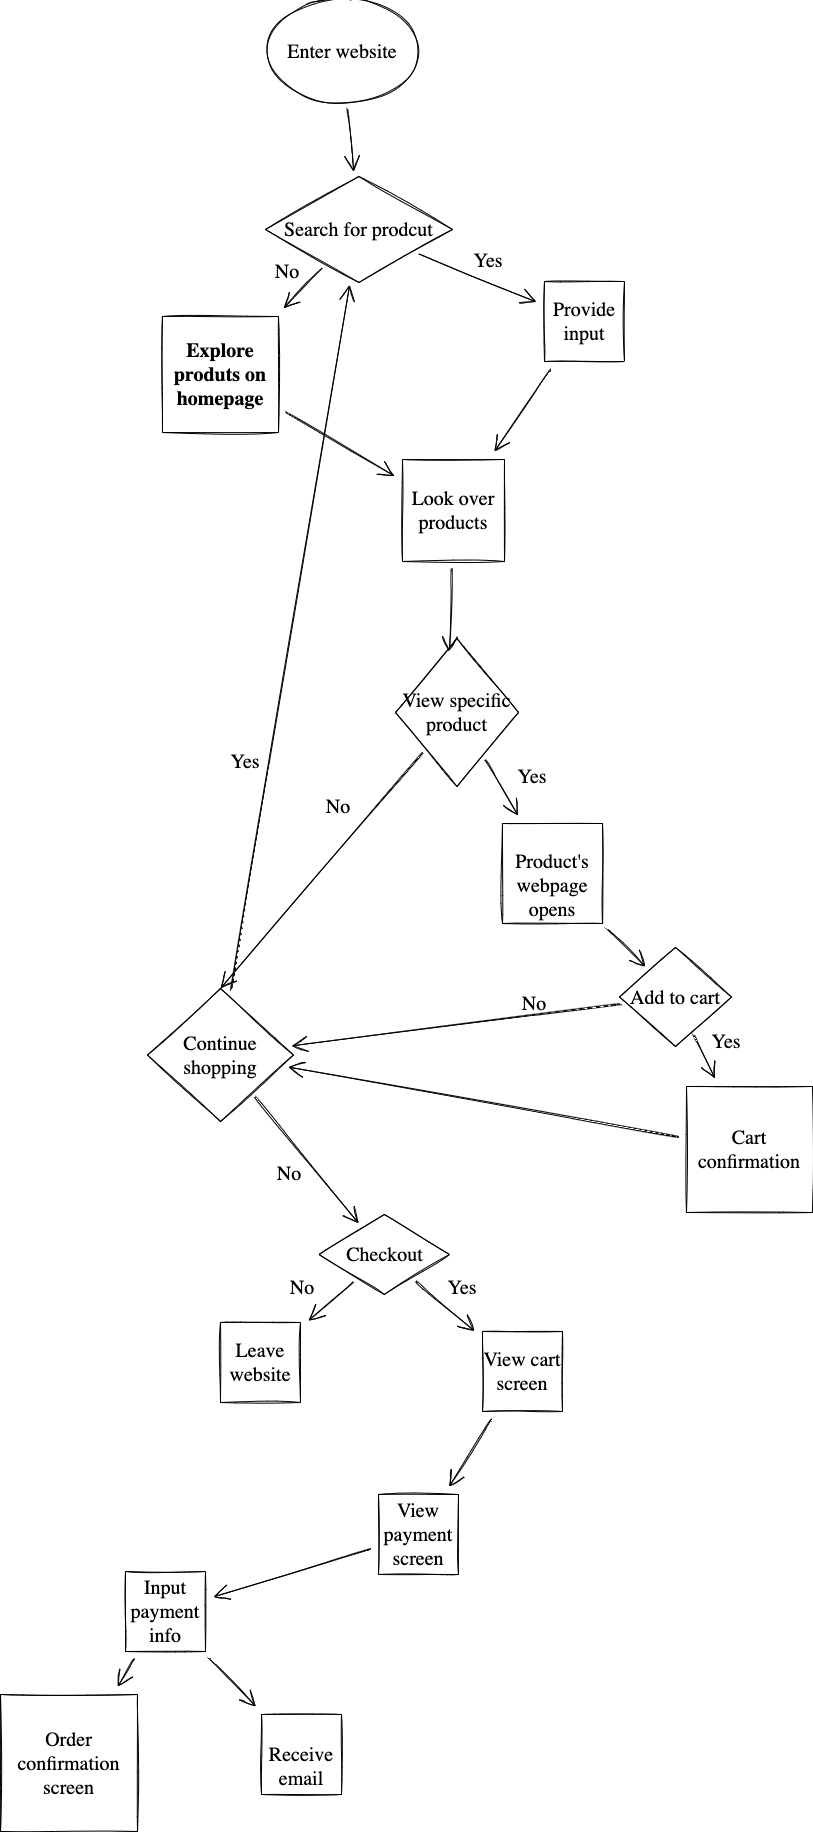

The diagram above was exported from draw.io. Its source (the exported page's mxGraphModel, read from the mxfile embedded in the PNG):
<mxGraphModel dx="1292" dy="523" grid="0" gridSize="10" guides="1" tooltips="1" connect="1" arrows="1" fold="1" page="0" pageScale="1" pageWidth="850" pageHeight="1100" math="0" shadow="0">
  <root>
    <mxCell id="0" />
    <mxCell id="1" parent="0" />
    <mxCell id="4" style="edgeStyle=none;curved=1;rounded=0;sketch=1;hachureGap=4;orthogonalLoop=1;jettySize=auto;html=1;fontFamily=Architects Daughter;fontSource=https%3A%2F%2Ffonts.googleapis.com%2Fcss%3Ffamily%3DArchitects%2BDaughter;fontSize=16;endArrow=open;startSize=14;endSize=14;sourcePerimeterSpacing=8;targetPerimeterSpacing=8;" edge="1" parent="1" source="2" target="3">
      <mxGeometry relative="1" as="geometry" />
    </mxCell>
    <mxCell id="2" value="Enter website" style="ellipse;whiteSpace=wrap;html=1;sketch=1;hachureGap=4;fontFamily=Architects Daughter;fontSource=https%3A%2F%2Ffonts.googleapis.com%2Fcss%3Ffamily%3DArchitects%2BDaughter;fontSize=20;" vertex="1" parent="1">
      <mxGeometry x="120" y="186" width="160" height="101" as="geometry" />
    </mxCell>
    <mxCell id="6" style="edgeStyle=none;curved=1;rounded=0;sketch=1;hachureGap=4;orthogonalLoop=1;jettySize=auto;html=1;fontFamily=Architects Daughter;fontSource=https%3A%2F%2Ffonts.googleapis.com%2Fcss%3Ffamily%3DArchitects%2BDaughter;fontSize=16;endArrow=open;startSize=14;endSize=14;sourcePerimeterSpacing=8;targetPerimeterSpacing=8;" edge="1" parent="1" source="3" target="5">
      <mxGeometry relative="1" as="geometry" />
    </mxCell>
    <mxCell id="10" style="edgeStyle=none;curved=1;rounded=0;sketch=1;hachureGap=4;orthogonalLoop=1;jettySize=auto;html=1;fontFamily=Architects Daughter;fontSource=https%3A%2F%2Ffonts.googleapis.com%2Fcss%3Ffamily%3DArchitects%2BDaughter;fontSize=16;endArrow=open;startSize=14;endSize=14;sourcePerimeterSpacing=8;targetPerimeterSpacing=8;" edge="1" parent="1" source="3" target="9">
      <mxGeometry relative="1" as="geometry" />
    </mxCell>
    <mxCell id="3" value="Search for prodcut" style="rhombus;whiteSpace=wrap;html=1;sketch=1;hachureGap=4;fontFamily=Architects Daughter;fontSource=https%3A%2F%2Ffonts.googleapis.com%2Fcss%3Ffamily%3DArchitects%2BDaughter;fontSize=20;" vertex="1" parent="1">
      <mxGeometry x="123" y="362" width="187" height="106" as="geometry" />
    </mxCell>
    <mxCell id="14" style="edgeStyle=none;curved=1;rounded=0;sketch=1;hachureGap=4;orthogonalLoop=1;jettySize=auto;html=1;fontFamily=Architects Daughter;fontSource=https%3A%2F%2Ffonts.googleapis.com%2Fcss%3Ffamily%3DArchitects%2BDaughter;fontSize=16;endArrow=open;startSize=14;endSize=14;sourcePerimeterSpacing=8;targetPerimeterSpacing=8;" edge="1" parent="1" source="5" target="12">
      <mxGeometry relative="1" as="geometry" />
    </mxCell>
    <mxCell id="5" value="Provide input" style="whiteSpace=wrap;html=1;aspect=fixed;sketch=1;hachureGap=4;fontFamily=Architects Daughter;fontSource=https%3A%2F%2Ffonts.googleapis.com%2Fcss%3Ffamily%3DArchitects%2BDaughter;fontSize=20;" vertex="1" parent="1">
      <mxGeometry x="402" y="467" width="80" height="80" as="geometry" />
    </mxCell>
    <mxCell id="7" value="Yes" style="text;html=1;strokeColor=none;fillColor=none;align=center;verticalAlign=middle;whiteSpace=wrap;rounded=0;sketch=1;hachureGap=4;fontFamily=Architects Daughter;fontSource=https%3A%2F%2Ffonts.googleapis.com%2Fcss%3Ffamily%3DArchitects%2BDaughter;fontSize=20;" vertex="1" parent="1">
      <mxGeometry x="316" y="431" width="60" height="30" as="geometry" />
    </mxCell>
    <mxCell id="13" style="edgeStyle=none;curved=1;rounded=0;sketch=1;hachureGap=4;orthogonalLoop=1;jettySize=auto;html=1;fontFamily=Architects Daughter;fontSource=https%3A%2F%2Ffonts.googleapis.com%2Fcss%3Ffamily%3DArchitects%2BDaughter;fontSize=16;endArrow=open;startSize=14;endSize=14;sourcePerimeterSpacing=8;targetPerimeterSpacing=8;" edge="1" parent="1" source="9" target="12">
      <mxGeometry relative="1" as="geometry" />
    </mxCell>
    <mxCell id="9" value="&lt;span style=&quot;font-weight: 700&quot;&gt;Explore produts on homepage&lt;/span&gt;" style="whiteSpace=wrap;html=1;aspect=fixed;sketch=1;hachureGap=4;fontFamily=Architects Daughter;fontSource=https%3A%2F%2Ffonts.googleapis.com%2Fcss%3Ffamily%3DArchitects%2BDaughter;fontSize=20;" vertex="1" parent="1">
      <mxGeometry x="20" y="502" width="116" height="116" as="geometry" />
    </mxCell>
    <mxCell id="11" value="No" style="text;html=1;strokeColor=none;fillColor=none;align=center;verticalAlign=middle;whiteSpace=wrap;rounded=0;sketch=1;hachureGap=4;fontFamily=Architects Daughter;fontSource=https%3A%2F%2Ffonts.googleapis.com%2Fcss%3Ffamily%3DArchitects%2BDaughter;fontSize=20;" vertex="1" parent="1">
      <mxGeometry x="115" y="442" width="60" height="30" as="geometry" />
    </mxCell>
    <mxCell id="16" style="edgeStyle=none;curved=1;rounded=0;sketch=1;hachureGap=4;orthogonalLoop=1;jettySize=auto;html=1;entryX=0.439;entryY=0.095;entryDx=0;entryDy=0;entryPerimeter=0;fontFamily=Architects Daughter;fontSource=https%3A%2F%2Ffonts.googleapis.com%2Fcss%3Ffamily%3DArchitects%2BDaughter;fontSize=16;endArrow=open;startSize=14;endSize=14;sourcePerimeterSpacing=8;targetPerimeterSpacing=8;" edge="1" parent="1" source="12" target="15">
      <mxGeometry relative="1" as="geometry" />
    </mxCell>
    <mxCell id="12" value="Look over products" style="whiteSpace=wrap;html=1;aspect=fixed;sketch=1;hachureGap=4;fontFamily=Architects Daughter;fontSource=https%3A%2F%2Ffonts.googleapis.com%2Fcss%3Ffamily%3DArchitects%2BDaughter;fontSize=20;" vertex="1" parent="1">
      <mxGeometry x="260" y="645" width="102" height="102" as="geometry" />
    </mxCell>
    <mxCell id="19" style="edgeStyle=none;curved=1;rounded=0;sketch=1;hachureGap=4;orthogonalLoop=1;jettySize=auto;html=1;fontFamily=Architects Daughter;fontSource=https%3A%2F%2Ffonts.googleapis.com%2Fcss%3Ffamily%3DArchitects%2BDaughter;fontSize=16;endArrow=open;startSize=14;endSize=14;sourcePerimeterSpacing=8;targetPerimeterSpacing=8;entryX=0.5;entryY=0;entryDx=0;entryDy=0;" edge="1" parent="1" source="15" target="20">
      <mxGeometry relative="1" as="geometry">
        <mxPoint x="241.78260869565224" y="988" as="targetPoint" />
      </mxGeometry>
    </mxCell>
    <mxCell id="25" style="edgeStyle=none;curved=1;rounded=0;sketch=1;hachureGap=4;orthogonalLoop=1;jettySize=auto;html=1;fontFamily=Architects Daughter;fontSource=https%3A%2F%2Ffonts.googleapis.com%2Fcss%3Ffamily%3DArchitects%2BDaughter;fontSize=16;endArrow=open;startSize=14;endSize=14;sourcePerimeterSpacing=8;targetPerimeterSpacing=8;" edge="1" parent="1" source="15" target="27">
      <mxGeometry relative="1" as="geometry" />
    </mxCell>
    <mxCell id="15" value="View specific product" style="rhombus;whiteSpace=wrap;html=1;sketch=1;hachureGap=4;fontFamily=Architects Daughter;fontSource=https%3A%2F%2Ffonts.googleapis.com%2Fcss%3Ffamily%3DArchitects%2BDaughter;fontSize=20;" vertex="1" parent="1">
      <mxGeometry x="253" y="824" width="123" height="148" as="geometry" />
    </mxCell>
    <mxCell id="30" style="edgeStyle=none;curved=1;rounded=0;sketch=1;hachureGap=4;orthogonalLoop=1;jettySize=auto;html=1;fontFamily=Architects Daughter;fontSource=https%3A%2F%2Ffonts.googleapis.com%2Fcss%3Ffamily%3DArchitects%2BDaughter;fontSize=16;endArrow=open;startSize=14;endSize=14;sourcePerimeterSpacing=8;targetPerimeterSpacing=8;" edge="1" parent="1" source="17" target="20">
      <mxGeometry relative="1" as="geometry" />
    </mxCell>
    <mxCell id="17" value="Cart confirmation" style="whiteSpace=wrap;html=1;aspect=fixed;sketch=1;hachureGap=4;fontFamily=Architects Daughter;fontSource=https%3A%2F%2Ffonts.googleapis.com%2Fcss%3Ffamily%3DArchitects%2BDaughter;fontSize=20;" vertex="1" parent="1">
      <mxGeometry x="544" y="1272" width="126" height="126" as="geometry" />
    </mxCell>
    <mxCell id="33" style="edgeStyle=none;curved=1;rounded=0;sketch=1;hachureGap=4;orthogonalLoop=1;jettySize=auto;html=1;fontFamily=Architects Daughter;fontSource=https%3A%2F%2Ffonts.googleapis.com%2Fcss%3Ffamily%3DArchitects%2BDaughter;fontSize=16;endArrow=open;startSize=14;endSize=14;sourcePerimeterSpacing=8;targetPerimeterSpacing=8;" edge="1" parent="1" source="20" target="3">
      <mxGeometry relative="1" as="geometry" />
    </mxCell>
    <mxCell id="35" style="edgeStyle=none;curved=1;rounded=0;sketch=1;hachureGap=4;orthogonalLoop=1;jettySize=auto;html=1;fontFamily=Architects Daughter;fontSource=https%3A%2F%2Ffonts.googleapis.com%2Fcss%3Ffamily%3DArchitects%2BDaughter;fontSize=16;endArrow=open;startSize=14;endSize=14;sourcePerimeterSpacing=8;targetPerimeterSpacing=8;" edge="1" parent="1" source="20" target="23">
      <mxGeometry relative="1" as="geometry" />
    </mxCell>
    <mxCell id="20" value="&lt;span&gt;Continue shopping&lt;/span&gt;" style="rhombus;whiteSpace=wrap;html=1;sketch=1;hachureGap=4;fontFamily=Architects Daughter;fontSource=https%3A%2F%2Ffonts.googleapis.com%2Fcss%3Ffamily%3DArchitects%2BDaughter;fontSize=20;" vertex="1" parent="1">
      <mxGeometry x="5" y="1174" width="146" height="133" as="geometry" />
    </mxCell>
    <mxCell id="21" value="No" style="text;html=1;strokeColor=none;fillColor=none;align=center;verticalAlign=middle;whiteSpace=wrap;rounded=0;sketch=1;hachureGap=4;fontFamily=Architects Daughter;fontSource=https%3A%2F%2Ffonts.googleapis.com%2Fcss%3Ffamily%3DArchitects%2BDaughter;fontSize=20;" vertex="1" parent="1">
      <mxGeometry x="166" y="977" width="60" height="30" as="geometry" />
    </mxCell>
    <mxCell id="22" value="Yes" style="text;html=1;strokeColor=none;fillColor=none;align=center;verticalAlign=middle;whiteSpace=wrap;rounded=0;sketch=1;hachureGap=4;fontFamily=Architects Daughter;fontSource=https%3A%2F%2Ffonts.googleapis.com%2Fcss%3Ffamily%3DArchitects%2BDaughter;fontSize=20;" vertex="1" parent="1">
      <mxGeometry x="360" y="947" width="60" height="30" as="geometry" />
    </mxCell>
    <mxCell id="39" style="edgeStyle=none;curved=1;rounded=0;sketch=1;hachureGap=4;orthogonalLoop=1;jettySize=auto;html=1;fontFamily=Architects Daughter;fontSource=https%3A%2F%2Ffonts.googleapis.com%2Fcss%3Ffamily%3DArchitects%2BDaughter;fontSize=16;endArrow=open;startSize=14;endSize=14;sourcePerimeterSpacing=8;targetPerimeterSpacing=8;" edge="1" parent="1" source="23" target="37">
      <mxGeometry relative="1" as="geometry" />
    </mxCell>
    <mxCell id="41" style="edgeStyle=none;curved=1;rounded=0;sketch=1;hachureGap=4;orthogonalLoop=1;jettySize=auto;html=1;fontFamily=Architects Daughter;fontSource=https%3A%2F%2Ffonts.googleapis.com%2Fcss%3Ffamily%3DArchitects%2BDaughter;fontSize=16;endArrow=open;startSize=14;endSize=14;sourcePerimeterSpacing=8;targetPerimeterSpacing=8;" edge="1" parent="1" source="23" target="40">
      <mxGeometry relative="1" as="geometry" />
    </mxCell>
    <mxCell id="23" value="Checkout" style="rhombus;whiteSpace=wrap;html=1;sketch=1;hachureGap=4;fontFamily=Architects Daughter;fontSource=https%3A%2F%2Ffonts.googleapis.com%2Fcss%3Ffamily%3DArchitects%2BDaughter;fontSize=20;" vertex="1" parent="1">
      <mxGeometry x="176.5" y="1400" width="130.5" height="80" as="geometry" />
    </mxCell>
    <mxCell id="26" style="edgeStyle=none;curved=1;rounded=0;sketch=1;hachureGap=4;orthogonalLoop=1;jettySize=auto;html=1;fontFamily=Architects Daughter;fontSource=https%3A%2F%2Ffonts.googleapis.com%2Fcss%3Ffamily%3DArchitects%2BDaughter;fontSize=16;endArrow=open;startSize=14;endSize=14;sourcePerimeterSpacing=8;targetPerimeterSpacing=8;" edge="1" parent="1" source="24" target="17">
      <mxGeometry relative="1" as="geometry" />
    </mxCell>
    <mxCell id="29" style="edgeStyle=none;curved=1;rounded=0;sketch=1;hachureGap=4;orthogonalLoop=1;jettySize=auto;html=1;fontFamily=Architects Daughter;fontSource=https%3A%2F%2Ffonts.googleapis.com%2Fcss%3Ffamily%3DArchitects%2BDaughter;fontSize=16;endArrow=open;startSize=14;endSize=14;sourcePerimeterSpacing=8;targetPerimeterSpacing=8;" edge="1" parent="1" source="24" target="20">
      <mxGeometry relative="1" as="geometry" />
    </mxCell>
    <mxCell id="24" value="Add to cart" style="rhombus;whiteSpace=wrap;html=1;sketch=1;hachureGap=4;fontFamily=Architects Daughter;fontSource=https%3A%2F%2Ffonts.googleapis.com%2Fcss%3Ffamily%3DArchitects%2BDaughter;fontSize=20;" vertex="1" parent="1">
      <mxGeometry x="477" y="1133" width="112" height="99" as="geometry" />
    </mxCell>
    <mxCell id="28" style="edgeStyle=none;curved=1;rounded=0;sketch=1;hachureGap=4;orthogonalLoop=1;jettySize=auto;html=1;fontFamily=Architects Daughter;fontSource=https%3A%2F%2Ffonts.googleapis.com%2Fcss%3Ffamily%3DArchitects%2BDaughter;fontSize=16;endArrow=open;startSize=14;endSize=14;sourcePerimeterSpacing=8;targetPerimeterSpacing=8;" edge="1" parent="1" source="27" target="24">
      <mxGeometry relative="1" as="geometry" />
    </mxCell>
    <mxCell id="27" value="&lt;br&gt;Product's webpage opens" style="whiteSpace=wrap;html=1;aspect=fixed;sketch=1;hachureGap=4;fontFamily=Architects Daughter;fontSource=https%3A%2F%2Ffonts.googleapis.com%2Fcss%3Ffamily%3DArchitects%2BDaughter;fontSize=20;" vertex="1" parent="1">
      <mxGeometry x="360" y="1009" width="100" height="100" as="geometry" />
    </mxCell>
    <mxCell id="31" value="Yes" style="text;html=1;strokeColor=none;fillColor=none;align=center;verticalAlign=middle;whiteSpace=wrap;rounded=0;sketch=1;hachureGap=4;fontFamily=Architects Daughter;fontSource=https%3A%2F%2Ffonts.googleapis.com%2Fcss%3Ffamily%3DArchitects%2BDaughter;fontSize=20;" vertex="1" parent="1">
      <mxGeometry x="554" y="1212" width="60" height="30" as="geometry" />
    </mxCell>
    <mxCell id="32" value="No" style="text;html=1;strokeColor=none;fillColor=none;align=center;verticalAlign=middle;whiteSpace=wrap;rounded=0;sketch=1;hachureGap=4;fontFamily=Architects Daughter;fontSource=https%3A%2F%2Ffonts.googleapis.com%2Fcss%3Ffamily%3DArchitects%2BDaughter;fontSize=20;" vertex="1" parent="1">
      <mxGeometry x="362" y="1174" width="60" height="30" as="geometry" />
    </mxCell>
    <mxCell id="34" value="Yes" style="text;html=1;strokeColor=none;fillColor=none;align=center;verticalAlign=middle;whiteSpace=wrap;rounded=0;sketch=1;hachureGap=4;fontFamily=Architects Daughter;fontSource=https%3A%2F%2Ffonts.googleapis.com%2Fcss%3Ffamily%3DArchitects%2BDaughter;fontSize=20;" vertex="1" parent="1">
      <mxGeometry x="73" y="932" width="60" height="30" as="geometry" />
    </mxCell>
    <mxCell id="36" value="No" style="text;html=1;strokeColor=none;fillColor=none;align=center;verticalAlign=middle;whiteSpace=wrap;rounded=0;sketch=1;hachureGap=4;fontFamily=Architects Daughter;fontSource=https%3A%2F%2Ffonts.googleapis.com%2Fcss%3Ffamily%3DArchitects%2BDaughter;fontSize=20;" vertex="1" parent="1">
      <mxGeometry x="116.5" y="1344" width="60" height="30" as="geometry" />
    </mxCell>
    <mxCell id="37" value="Leave website" style="whiteSpace=wrap;html=1;aspect=fixed;sketch=1;hachureGap=4;fontFamily=Architects Daughter;fontSource=https%3A%2F%2Ffonts.googleapis.com%2Fcss%3Ffamily%3DArchitects%2BDaughter;fontSize=20;" vertex="1" parent="1">
      <mxGeometry x="78" y="1508" width="80" height="80" as="geometry" />
    </mxCell>
    <mxCell id="38" value="No" style="text;html=1;strokeColor=none;fillColor=none;align=center;verticalAlign=middle;whiteSpace=wrap;rounded=0;sketch=1;hachureGap=4;fontFamily=Architects Daughter;fontSource=https%3A%2F%2Ffonts.googleapis.com%2Fcss%3Ffamily%3DArchitects%2BDaughter;fontSize=20;" vertex="1" parent="1">
      <mxGeometry x="130" y="1458" width="60" height="30" as="geometry" />
    </mxCell>
    <mxCell id="44" style="edgeStyle=none;curved=1;rounded=0;sketch=1;hachureGap=4;orthogonalLoop=1;jettySize=auto;html=1;fontFamily=Architects Daughter;fontSource=https%3A%2F%2Ffonts.googleapis.com%2Fcss%3Ffamily%3DArchitects%2BDaughter;fontSize=16;endArrow=open;startSize=14;endSize=14;sourcePerimeterSpacing=8;targetPerimeterSpacing=8;" edge="1" parent="1" source="40" target="43">
      <mxGeometry relative="1" as="geometry" />
    </mxCell>
    <mxCell id="40" value="View cart screen" style="whiteSpace=wrap;html=1;aspect=fixed;sketch=1;hachureGap=4;fontFamily=Architects Daughter;fontSource=https%3A%2F%2Ffonts.googleapis.com%2Fcss%3Ffamily%3DArchitects%2BDaughter;fontSize=20;" vertex="1" parent="1">
      <mxGeometry x="340" y="1517" width="80" height="80" as="geometry" />
    </mxCell>
    <mxCell id="42" value="Yes" style="text;html=1;strokeColor=none;fillColor=none;align=center;verticalAlign=middle;whiteSpace=wrap;rounded=0;sketch=1;hachureGap=4;fontFamily=Architects Daughter;fontSource=https%3A%2F%2Ffonts.googleapis.com%2Fcss%3Ffamily%3DArchitects%2BDaughter;fontSize=20;" vertex="1" parent="1">
      <mxGeometry x="290" y="1458" width="60" height="30" as="geometry" />
    </mxCell>
    <mxCell id="46" style="edgeStyle=none;curved=1;rounded=0;sketch=1;hachureGap=4;orthogonalLoop=1;jettySize=auto;html=1;fontFamily=Architects Daughter;fontSource=https%3A%2F%2Ffonts.googleapis.com%2Fcss%3Ffamily%3DArchitects%2BDaughter;fontSize=16;endArrow=open;startSize=14;endSize=14;sourcePerimeterSpacing=8;targetPerimeterSpacing=8;" edge="1" parent="1" source="43" target="45">
      <mxGeometry relative="1" as="geometry" />
    </mxCell>
    <mxCell id="43" value="View payment screen" style="whiteSpace=wrap;html=1;aspect=fixed;sketch=1;hachureGap=4;fontFamily=Architects Daughter;fontSource=https%3A%2F%2Ffonts.googleapis.com%2Fcss%3Ffamily%3DArchitects%2BDaughter;fontSize=20;" vertex="1" parent="1">
      <mxGeometry x="236" y="1680" width="80" height="80" as="geometry" />
    </mxCell>
    <mxCell id="48" style="edgeStyle=none;curved=1;rounded=0;sketch=1;hachureGap=4;orthogonalLoop=1;jettySize=auto;html=1;fontFamily=Architects Daughter;fontSource=https%3A%2F%2Ffonts.googleapis.com%2Fcss%3Ffamily%3DArchitects%2BDaughter;fontSize=16;endArrow=open;startSize=14;endSize=14;sourcePerimeterSpacing=8;targetPerimeterSpacing=8;" edge="1" parent="1" source="45" target="47">
      <mxGeometry relative="1" as="geometry" />
    </mxCell>
    <mxCell id="50" style="edgeStyle=none;curved=1;rounded=0;sketch=1;hachureGap=4;orthogonalLoop=1;jettySize=auto;html=1;fontFamily=Architects Daughter;fontSource=https%3A%2F%2Ffonts.googleapis.com%2Fcss%3Ffamily%3DArchitects%2BDaughter;fontSize=16;endArrow=open;startSize=14;endSize=14;sourcePerimeterSpacing=8;targetPerimeterSpacing=8;" edge="1" parent="1" source="45" target="49">
      <mxGeometry relative="1" as="geometry" />
    </mxCell>
    <mxCell id="45" value="Input payment info" style="whiteSpace=wrap;html=1;aspect=fixed;sketch=1;hachureGap=4;fontFamily=Architects Daughter;fontSource=https%3A%2F%2Ffonts.googleapis.com%2Fcss%3Ffamily%3DArchitects%2BDaughter;fontSize=20;" vertex="1" parent="1">
      <mxGeometry x="-17" y="1757" width="80" height="80" as="geometry" />
    </mxCell>
    <mxCell id="47" value="&lt;br&gt;Receive email" style="whiteSpace=wrap;html=1;aspect=fixed;sketch=1;hachureGap=4;fontFamily=Architects Daughter;fontSource=https%3A%2F%2Ffonts.googleapis.com%2Fcss%3Ffamily%3DArchitects%2BDaughter;fontSize=20;" vertex="1" parent="1">
      <mxGeometry x="119" y="1900" width="80" height="80" as="geometry" />
    </mxCell>
    <mxCell id="49" value="Order confirmation screen" style="whiteSpace=wrap;html=1;aspect=fixed;sketch=1;hachureGap=4;fontFamily=Architects Daughter;fontSource=https%3A%2F%2Ffonts.googleapis.com%2Fcss%3Ffamily%3DArchitects%2BDaughter;fontSize=20;" vertex="1" parent="1">
      <mxGeometry x="-142" y="1880" width="137" height="137" as="geometry" />
    </mxCell>
  </root>
</mxGraphModel>